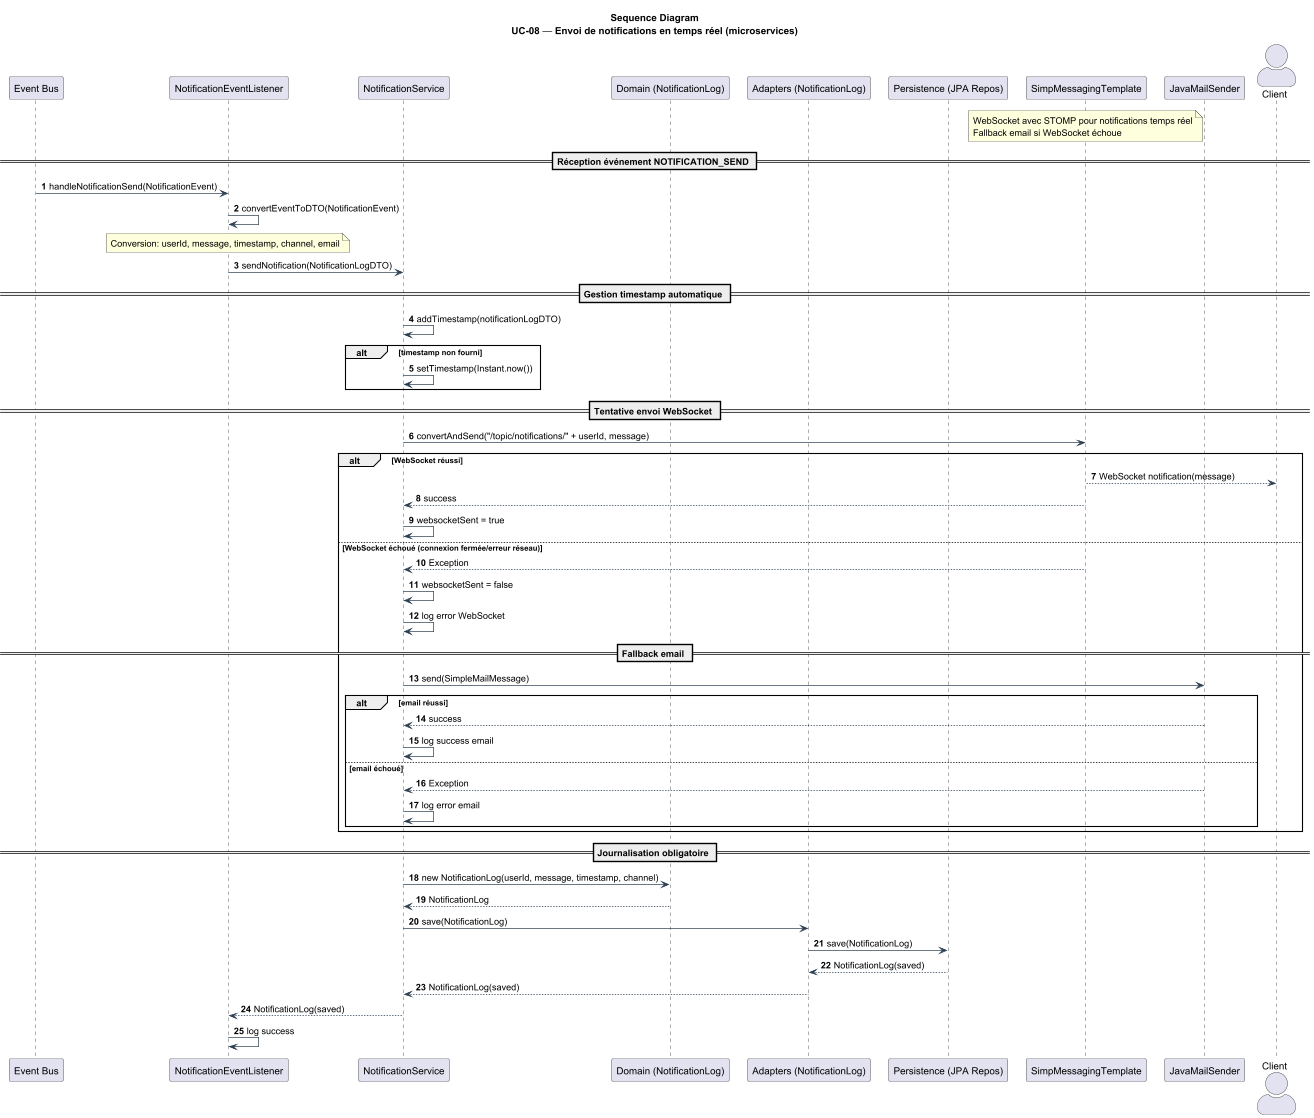

The diagram above was rendered by PlantUML. Its source (embedded in the PNG):
@startuml
' UC-08 — Envoi de notifications en temps réel (BrokerX)

title Sequence Diagram\nUC-08 — Envoi de notifications en temps réel (microservices)

skinparam ParticipantPadding 8
skinparam BoxPadding 6
skinparam Shadowing false
skinparam ArrowColor #2c3e50
skinparam ActorStyle awesome
autonumber

participant "Event Bus" as EventBus
participant "NotificationEventListener" as Listener
participant "NotificationService" as Service
participant "Domain (NotificationLog)" as Domain
participant "Adapters (NotificationLog)" as Adapters
participant "Persistence (JPA Repos)" as Persistence
participant "SimpMessagingTemplate" as WebSocket
participant "JavaMailSender" as EmailSender
actor Client

note over WebSocket
WebSocket avec STOMP pour notifications temps réel
Fallback email si WebSocket échoue
end note

== Réception événement NOTIFICATION_SEND ==
EventBus -> Listener: handleNotificationSend(NotificationEvent)
Listener -> Listener: convertEventToDTO(NotificationEvent)

note over Listener
Conversion: userId, message, timestamp, channel, email
end note

Listener -> Service: sendNotification(NotificationLogDTO)

== Gestion timestamp automatique ==
Service -> Service: addTimestamp(notificationLogDTO)

alt timestamp non fourni
    Service -> Service: setTimestamp(Instant.now())
end

== Tentative envoi WebSocket ==
Service -> WebSocket: convertAndSend("/topic/notifications/" + userId, message)

alt WebSocket réussi
    WebSocket --> Client: WebSocket notification(message)
    WebSocket --> Service: success
    Service -> Service: websocketSent = true
else WebSocket échoué (connexion fermée/erreur réseau)
    WebSocket --> Service: Exception
    Service -> Service: websocketSent = false
    Service -> Service: log error WebSocket

    == Fallback email ==
    Service -> EmailSender: send(SimpleMailMessage)

    alt email réussi
        EmailSender --> Service: success
        Service -> Service: log success email
    else email échoué
        EmailSender --> Service: Exception
        Service -> Service: log error email
    end
end

== Journalisation obligatoire ==
Service -> Domain: new NotificationLog(userId, message, timestamp, channel)
Domain --> Service: NotificationLog
Service -> Adapters: save(NotificationLog)
Adapters -> Persistence: save(NotificationLog)
Persistence --> Adapters: NotificationLog(saved)
Adapters --> Service: NotificationLog(saved)

Service --> Listener: NotificationLog(saved)
Listener -> Listener: log success

@enduml